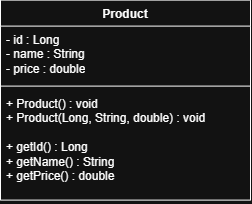

The diagram above was exported from draw.io. Its source (the exported page's mxGraphModel, read from the mxfile embedded in the PNG):
<mxGraphModel dx="710" dy="390" grid="1" gridSize="10" guides="1" tooltips="1" connect="1" arrows="1" fold="1" page="1" pageScale="1" pageWidth="850" pageHeight="1100" math="0" shadow="0">
  <root>
    <mxCell id="0" />
    <mxCell id="1" parent="0" />
    <mxCell id="C9vjudA6oH9eQsDUv3zE-26" parent="1" style="swimlane;fontStyle=1;align=center;verticalAlign=top;childLayout=stackLayout;horizontal=1;startSize=26;horizontalStack=0;resizeParent=1;resizeParentMax=0;resizeLast=0;collapsible=1;marginBottom=0;whiteSpace=wrap;html=1;" value="Product" vertex="1">
      <mxGeometry height="200" width="250" x="310" y="170" as="geometry" />
    </mxCell>
    <mxCell id="C9vjudA6oH9eQsDUv3zE-27" parent="C9vjudA6oH9eQsDUv3zE-26" style="text;strokeColor=none;fillColor=none;align=left;verticalAlign=top;spacingLeft=4;spacingRight=4;overflow=hidden;rotatable=0;points=[[0,0.5],[1,0.5]];portConstraint=eastwest;whiteSpace=wrap;html=1;" value="- id : Long&lt;div&gt;- name : String&lt;/div&gt;&lt;div&gt;- price : double&lt;/div&gt;" vertex="1">
      <mxGeometry height="56" width="250" y="26" as="geometry" />
    </mxCell>
    <mxCell id="C9vjudA6oH9eQsDUv3zE-28" parent="C9vjudA6oH9eQsDUv3zE-26" style="line;strokeWidth=1;fillColor=none;align=left;verticalAlign=middle;spacingTop=-1;spacingLeft=3;spacingRight=3;rotatable=0;labelPosition=right;points=[];portConstraint=eastwest;strokeColor=inherit;" value="" vertex="1">
      <mxGeometry height="8" width="250" y="82" as="geometry" />
    </mxCell>
    <mxCell id="C9vjudA6oH9eQsDUv3zE-29" parent="C9vjudA6oH9eQsDUv3zE-26" style="text;strokeColor=none;fillColor=none;align=left;verticalAlign=top;spacingLeft=4;spacingRight=4;overflow=hidden;rotatable=0;points=[[0,0.5],[1,0.5]];portConstraint=eastwest;whiteSpace=wrap;html=1;" value="&lt;div&gt;+ Product() : void&lt;/div&gt;&lt;div&gt;+ Product(Long, String, double) : void&lt;/div&gt;&lt;div&gt;&lt;br&gt;&lt;/div&gt;+ getId() : Long&lt;div&gt;+ getName() : String&lt;/div&gt;&lt;div&gt;+ getPrice() : double&lt;/div&gt;&lt;div&gt;&lt;br&gt;&lt;/div&gt;" vertex="1">
      <mxGeometry height="110" width="250" y="90" as="geometry" />
    </mxCell>
  </root>
</mxGraphModel>